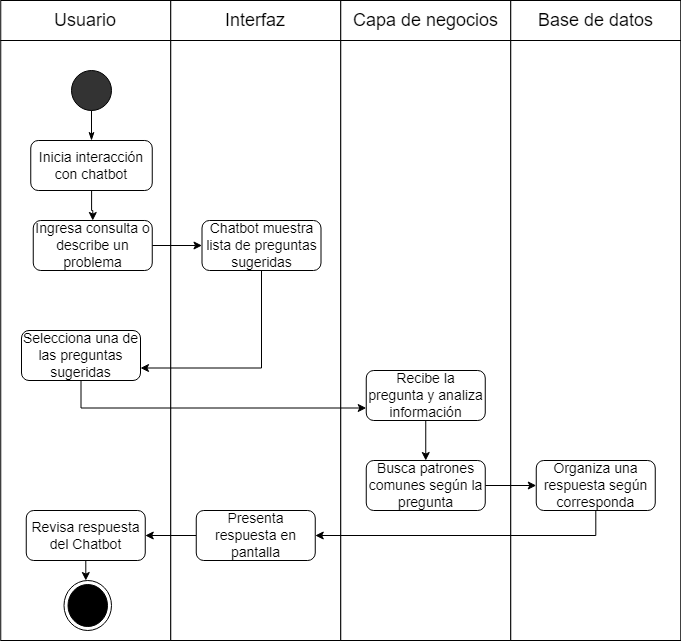

The diagram above was exported from draw.io. Its source (the exported page's mxGraphModel, read from the mxfile embedded in the PNG):
<mxGraphModel dx="1073" dy="621" grid="1" gridSize="10" guides="1" tooltips="1" connect="1" arrows="1" fold="1" page="1" pageScale="1" pageWidth="1100" pageHeight="850" math="0" shadow="0">
  <root>
    <mxCell id="0" />
    <mxCell id="1" parent="0" />
    <mxCell id="66_WrxqZKzrRHVOx23YV-1" value="" style="group" parent="1" vertex="1" connectable="0">
      <mxGeometry x="79.25" y="40" width="680" height="40" as="geometry" />
    </mxCell>
    <mxCell id="66_WrxqZKzrRHVOx23YV-2" value="" style="group" parent="66_WrxqZKzrRHVOx23YV-1" vertex="1" connectable="0">
      <mxGeometry width="170" height="40" as="geometry" />
    </mxCell>
    <mxCell id="66_WrxqZKzrRHVOx23YV-3" value="" style="rounded=0;whiteSpace=wrap;html=1;fontSize=14;fillColor=#FFFFFF;" parent="66_WrxqZKzrRHVOx23YV-2" vertex="1">
      <mxGeometry width="170" height="40" as="geometry" />
    </mxCell>
    <mxCell id="66_WrxqZKzrRHVOx23YV-4" value="&lt;font style=&quot;font-size: 18px;&quot;&gt;Usuario&lt;/font&gt;" style="text;html=1;strokeColor=none;fillColor=none;align=center;verticalAlign=middle;whiteSpace=wrap;rounded=0;" parent="66_WrxqZKzrRHVOx23YV-2" vertex="1">
      <mxGeometry x="55" y="5" width="60" height="30" as="geometry" />
    </mxCell>
    <mxCell id="66_WrxqZKzrRHVOx23YV-5" value="" style="group" parent="66_WrxqZKzrRHVOx23YV-1" vertex="1" connectable="0">
      <mxGeometry x="170" width="170" height="40" as="geometry" />
    </mxCell>
    <mxCell id="66_WrxqZKzrRHVOx23YV-6" value="" style="rounded=0;whiteSpace=wrap;html=1;fontSize=14;fillColor=#FFFFFF;" parent="66_WrxqZKzrRHVOx23YV-5" vertex="1">
      <mxGeometry width="170" height="40" as="geometry" />
    </mxCell>
    <mxCell id="66_WrxqZKzrRHVOx23YV-7" value="&lt;span style=&quot;font-size: 18px;&quot;&gt;Interfaz&lt;/span&gt;" style="text;html=1;strokeColor=none;fillColor=none;align=center;verticalAlign=middle;whiteSpace=wrap;rounded=0;" parent="66_WrxqZKzrRHVOx23YV-5" vertex="1">
      <mxGeometry x="55" y="5" width="60" height="30" as="geometry" />
    </mxCell>
    <mxCell id="66_WrxqZKzrRHVOx23YV-8" value="" style="group" parent="66_WrxqZKzrRHVOx23YV-1" vertex="1" connectable="0">
      <mxGeometry x="340" width="170" height="40" as="geometry" />
    </mxCell>
    <mxCell id="66_WrxqZKzrRHVOx23YV-9" value="" style="rounded=0;whiteSpace=wrap;html=1;fontSize=14;fillColor=#FFFFFF;" parent="66_WrxqZKzrRHVOx23YV-8" vertex="1">
      <mxGeometry width="170" height="40" as="geometry" />
    </mxCell>
    <mxCell id="66_WrxqZKzrRHVOx23YV-10" value="&lt;span style=&quot;font-size: 18px;&quot;&gt;Capa de negocios&lt;/span&gt;" style="text;html=1;strokeColor=none;fillColor=none;align=center;verticalAlign=middle;whiteSpace=wrap;rounded=0;" parent="66_WrxqZKzrRHVOx23YV-8" vertex="1">
      <mxGeometry x="7.5" y="5" width="155" height="30" as="geometry" />
    </mxCell>
    <mxCell id="66_WrxqZKzrRHVOx23YV-11" value="" style="group" parent="66_WrxqZKzrRHVOx23YV-1" vertex="1" connectable="0">
      <mxGeometry x="510" width="170" height="40" as="geometry" />
    </mxCell>
    <mxCell id="66_WrxqZKzrRHVOx23YV-12" value="" style="rounded=0;whiteSpace=wrap;html=1;fontSize=14;fillColor=#FFFFFF;" parent="66_WrxqZKzrRHVOx23YV-11" vertex="1">
      <mxGeometry width="170" height="40" as="geometry" />
    </mxCell>
    <mxCell id="66_WrxqZKzrRHVOx23YV-13" value="&lt;span style=&quot;font-size: 18px;&quot;&gt;Base de datos&lt;/span&gt;" style="text;html=1;strokeColor=none;fillColor=none;align=center;verticalAlign=middle;whiteSpace=wrap;rounded=0;" parent="66_WrxqZKzrRHVOx23YV-11" vertex="1">
      <mxGeometry x="7.5" y="5" width="155" height="30" as="geometry" />
    </mxCell>
    <mxCell id="66_WrxqZKzrRHVOx23YV-14" value="" style="rounded=0;whiteSpace=wrap;html=1;" parent="1" vertex="1">
      <mxGeometry x="79.25" y="80" width="170" height="600" as="geometry" />
    </mxCell>
    <mxCell id="66_WrxqZKzrRHVOx23YV-15" value="" style="rounded=0;whiteSpace=wrap;html=1;" parent="1" vertex="1">
      <mxGeometry x="249.25" y="80" width="170" height="600" as="geometry" />
    </mxCell>
    <mxCell id="66_WrxqZKzrRHVOx23YV-16" value="" style="rounded=0;whiteSpace=wrap;html=1;" parent="1" vertex="1">
      <mxGeometry x="419.25" y="80" width="170" height="600" as="geometry" />
    </mxCell>
    <mxCell id="66_WrxqZKzrRHVOx23YV-17" value="" style="rounded=0;whiteSpace=wrap;html=1;" parent="1" vertex="1">
      <mxGeometry x="589.25" y="80" width="170" height="600" as="geometry" />
    </mxCell>
    <mxCell id="66_WrxqZKzrRHVOx23YV-18" value="" style="ellipse;whiteSpace=wrap;html=1;aspect=fixed;fontSize=18;fillColor=#333333;" parent="1" vertex="1">
      <mxGeometry x="150" y="110" width="40" height="40" as="geometry" />
    </mxCell>
    <mxCell id="3BPBIA634qdbP5gyHG5y-1" style="edgeStyle=orthogonalEdgeStyle;rounded=0;orthogonalLoop=1;jettySize=auto;html=1;entryX=0.5;entryY=0;entryDx=0;entryDy=0;" parent="1" source="66_WrxqZKzrRHVOx23YV-19" target="lV7JY-CwCTeaE7oQ_JFW-1" edge="1">
      <mxGeometry relative="1" as="geometry" />
    </mxCell>
    <mxCell id="66_WrxqZKzrRHVOx23YV-19" value="Inicia interacción con chatbot" style="rounded=1;whiteSpace=wrap;html=1;fontSize=14;" parent="1" vertex="1">
      <mxGeometry x="109.25" y="180" width="121.5" height="50" as="geometry" />
    </mxCell>
    <mxCell id="66_WrxqZKzrRHVOx23YV-20" value="" style="endArrow=none;html=1;rounded=0;fontSize=18;entryX=0.5;entryY=1;entryDx=0;entryDy=0;exitX=0.5;exitY=0;exitDx=0;exitDy=0;startArrow=classicThin;startFill=1;" parent="1" source="66_WrxqZKzrRHVOx23YV-19" target="66_WrxqZKzrRHVOx23YV-18" edge="1">
      <mxGeometry width="50" height="50" relative="1" as="geometry">
        <mxPoint x="365.75" y="440" as="sourcePoint" />
        <mxPoint x="415.75" y="390" as="targetPoint" />
      </mxGeometry>
    </mxCell>
    <mxCell id="3BPBIA634qdbP5gyHG5y-4" style="edgeStyle=orthogonalEdgeStyle;rounded=0;orthogonalLoop=1;jettySize=auto;html=1;entryX=1;entryY=0.75;entryDx=0;entryDy=0;" parent="1" source="66_WrxqZKzrRHVOx23YV-21" target="3BPBIA634qdbP5gyHG5y-3" edge="1">
      <mxGeometry relative="1" as="geometry">
        <Array as="points">
          <mxPoint x="340" y="408" />
        </Array>
      </mxGeometry>
    </mxCell>
    <mxCell id="66_WrxqZKzrRHVOx23YV-21" value="Chatbot muestra lista de preguntas sugeridas" style="rounded=1;whiteSpace=wrap;html=1;fontSize=14;" parent="1" vertex="1">
      <mxGeometry x="280.5" y="260" width="119" height="50" as="geometry" />
    </mxCell>
    <mxCell id="3BPBIA634qdbP5gyHG5y-10" style="edgeStyle=orthogonalEdgeStyle;rounded=0;orthogonalLoop=1;jettySize=auto;html=1;entryX=1;entryY=0.5;entryDx=0;entryDy=0;" parent="1" source="66_WrxqZKzrRHVOx23YV-23" target="3BPBIA634qdbP5gyHG5y-9" edge="1">
      <mxGeometry relative="1" as="geometry">
        <Array as="points">
          <mxPoint x="674" y="575" />
        </Array>
      </mxGeometry>
    </mxCell>
    <mxCell id="66_WrxqZKzrRHVOx23YV-23" value="Organiza una respuesta según corresponda" style="rounded=1;whiteSpace=wrap;html=1;fontSize=14;" parent="1" vertex="1">
      <mxGeometry x="614.75" y="500" width="119" height="50" as="geometry" />
    </mxCell>
    <mxCell id="3BPBIA634qdbP5gyHG5y-7" style="edgeStyle=orthogonalEdgeStyle;rounded=0;orthogonalLoop=1;jettySize=auto;html=1;entryX=0.5;entryY=0;entryDx=0;entryDy=0;" parent="1" source="66_WrxqZKzrRHVOx23YV-25" target="66_WrxqZKzrRHVOx23YV-29" edge="1">
      <mxGeometry relative="1" as="geometry" />
    </mxCell>
    <mxCell id="66_WrxqZKzrRHVOx23YV-25" value="Recibe la pregunta y analiza información" style="rounded=1;whiteSpace=wrap;html=1;fontSize=14;" parent="1" vertex="1">
      <mxGeometry x="444.75" y="410" width="119" height="50" as="geometry" />
    </mxCell>
    <mxCell id="3BPBIA634qdbP5gyHG5y-8" style="edgeStyle=orthogonalEdgeStyle;rounded=0;orthogonalLoop=1;jettySize=auto;html=1;entryX=0;entryY=0.5;entryDx=0;entryDy=0;" parent="1" source="66_WrxqZKzrRHVOx23YV-29" target="66_WrxqZKzrRHVOx23YV-23" edge="1">
      <mxGeometry relative="1" as="geometry" />
    </mxCell>
    <mxCell id="66_WrxqZKzrRHVOx23YV-29" value="Busca patrones comunes según la pregunta" style="rounded=1;whiteSpace=wrap;html=1;fontSize=14;" parent="1" vertex="1">
      <mxGeometry x="444.75" y="500" width="119" height="50" as="geometry" />
    </mxCell>
    <mxCell id="66_WrxqZKzrRHVOx23YV-51" value="" style="ellipse;html=1;shape=endState;fillColor=#000000;strokeColor=#000000;" parent="1" vertex="1">
      <mxGeometry x="142.5" y="620" width="47.5" height="50" as="geometry" />
    </mxCell>
    <mxCell id="3BPBIA634qdbP5gyHG5y-2" style="edgeStyle=orthogonalEdgeStyle;rounded=0;orthogonalLoop=1;jettySize=auto;html=1;entryX=0;entryY=0.5;entryDx=0;entryDy=0;" parent="1" source="lV7JY-CwCTeaE7oQ_JFW-1" target="66_WrxqZKzrRHVOx23YV-21" edge="1">
      <mxGeometry relative="1" as="geometry" />
    </mxCell>
    <mxCell id="lV7JY-CwCTeaE7oQ_JFW-1" value="Ingresa consulta o describe un problema" style="rounded=1;whiteSpace=wrap;html=1;fontSize=14;" parent="1" vertex="1">
      <mxGeometry x="111.75" y="260" width="119" height="50" as="geometry" />
    </mxCell>
    <mxCell id="3BPBIA634qdbP5gyHG5y-6" style="edgeStyle=orthogonalEdgeStyle;rounded=0;orthogonalLoop=1;jettySize=auto;html=1;entryX=0;entryY=0.75;entryDx=0;entryDy=0;exitX=0.5;exitY=1;exitDx=0;exitDy=0;" parent="1" source="3BPBIA634qdbP5gyHG5y-3" target="66_WrxqZKzrRHVOx23YV-25" edge="1">
      <mxGeometry relative="1" as="geometry" />
    </mxCell>
    <mxCell id="3BPBIA634qdbP5gyHG5y-3" value="Selecciona una de las preguntas sugeridas" style="rounded=1;whiteSpace=wrap;html=1;fontSize=14;" parent="1" vertex="1">
      <mxGeometry x="100" y="370" width="119" height="50" as="geometry" />
    </mxCell>
    <mxCell id="3BPBIA634qdbP5gyHG5y-13" style="edgeStyle=orthogonalEdgeStyle;rounded=0;orthogonalLoop=1;jettySize=auto;html=1;" parent="1" source="3BPBIA634qdbP5gyHG5y-9" target="3BPBIA634qdbP5gyHG5y-12" edge="1">
      <mxGeometry relative="1" as="geometry" />
    </mxCell>
    <mxCell id="3BPBIA634qdbP5gyHG5y-9" value="Presenta respuesta en pantalla" style="rounded=1;whiteSpace=wrap;html=1;fontSize=14;" parent="1" vertex="1">
      <mxGeometry x="274.75" y="550" width="119" height="50" as="geometry" />
    </mxCell>
    <mxCell id="3BPBIA634qdbP5gyHG5y-14" style="edgeStyle=orthogonalEdgeStyle;rounded=0;orthogonalLoop=1;jettySize=auto;html=1;" parent="1" source="3BPBIA634qdbP5gyHG5y-12" edge="1">
      <mxGeometry relative="1" as="geometry">
        <mxPoint x="164" y="620" as="targetPoint" />
      </mxGeometry>
    </mxCell>
    <mxCell id="3BPBIA634qdbP5gyHG5y-12" value="Revisa respuesta del Chatbot" style="rounded=1;whiteSpace=wrap;html=1;fontSize=14;" parent="1" vertex="1">
      <mxGeometry x="104.75" y="550" width="119" height="50" as="geometry" />
    </mxCell>
  </root>
</mxGraphModel>